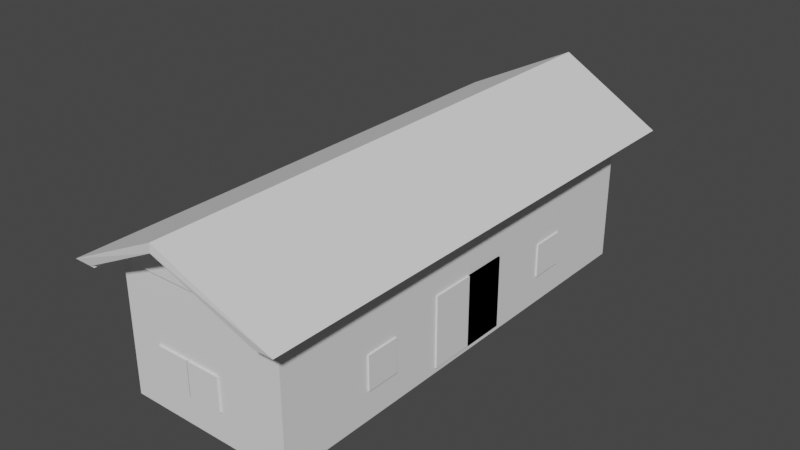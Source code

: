 # Source: maison3.blend  (saved by Blender 2.91.10; exported with 4.5.12 LTS)
import bpy
from mathutils import Matrix  # noqa: F401  (used for matrix-valued properties, if any)

bpy.ops.wm.read_factory_settings(use_empty=True)
scene = bpy.context.scene
scene.name = 'Scene'

# ---- collections
col_collection = bpy.data.collections.new('Collection'); scene.collection.children.link(col_collection)

# ---- world
world_world = bpy.data.worlds.new('World'); scene.world = world_world
world_world.use_nodes = True; world_world.node_tree.nodes.clear()
_N = world_world.node_tree.nodes; _L = world_world.node_tree.links
n0 = _N.new('ShaderNodeOutputWorld'); n0.name = 'World Output'; n0.location = (300, 300)
n1 = _N.new('ShaderNodeBackground'); n1.name = 'Background'; n1.location = (10, 300)
n1.inputs[0].default_value = (0.05088, 0.05088, 0.05088, 1.0)
_L.new(n1.outputs[0], n0.inputs[0])
n0.is_active_output = True
world_world.color = (0.05088, 0.05088, 0.05088)
world_world.use_sun_shadow = False
world_world.sun_shadow_jitter_overblur = 0.0

# ---- meshes
me_cube_017 = bpy.data.meshes.new('Cube.017')
me_cube_017.from_pydata([(-0.4997, -1.347, -2.137e-05), (-0.3836, -1.034, 0.7658), (-0.4997, 1.352, -2.137e-05), (-0.3836, 1.038, 0.7658), (0.5003, -1.347, -2.137e-05), (0.3842, -1.034, 0.7658), (0.5003, 1.352, -2.137e-05), (0.3842, 1.038, 0.7658), (-0.4997, -1.347, 0.7658), (-0.4997, 1.352, 0.7658), (0.5003, 1.352, 0.7658), (0.5003, -1.347, 0.7658), (-0.4997, -1.347, 0.7658), (-0.4997, 1.352, 0.7658), (0.5003, 1.352, 0.7658), (0.5003, -1.347, 0.7658)], [], [(0, 8, 9, 2), (2, 9, 10, 6), (6, 10, 11, 4), (4, 11, 8, 0), (2, 6, 4, 0), (7, 3, 1, 5), (12, 13, 9, 8), (13, 14, 10, 9), (14, 15, 11, 10), (15, 12, 8, 11), (1, 3, 13, 12), (3, 7, 14, 13), (7, 5, 15, 14), (5, 1, 12, 15)])
_uv = me_cube_017.uv_layers.new(name='UVMap')
_uv.uv.foreach_set('vector', [0.375, 0.0, 0.625, 0.0, 0.625, 0.25, 0.375, 0.25, 0.375, 0.25, 0.625, 0.25, 0.625, 0.5, 0.375, 0.5, 0.375, 0.5, 0.625, 0.5, 0.625, 0.75, 0.375, 0.75, 0.375, 0.75, 0.625, 0.75, 0.625, 1.0, 0.375, 1.0, 0.125, 0.5, 0.375, 0.5, 0.375, 0.75, 0.125, 0.75, 0.654, 0.529, 0.846, 0.529, 0.846, 0.721, 0.654, 0.721, 0.875, 0.75, 0.875, 0.5, 0.875, 0.5, 0.875, 0.75, 0.875, 0.5, 0.625, 0.5, 0.625, 0.5, 0.875, 0.5, 0.625, 0.5, 0.625, 0.75, 0.625, 0.75, 0.625, 0.5, 0.625, 0.75, 0.875, 0.75, 0.875, 0.75, 0.625, 0.75, 0.846, 0.721, 0.846, 0.529, 0.875, 0.5, 0.875, 0.75, 0.846, 0.529, 0.654, 0.529, 0.625, 0.5, 0.875, 0.5, 0.654, 0.529, 0.654, 0.721, 0.625, 0.75, 0.625, 0.5, 0.654, 0.721, 0.846, 0.721, 0.875, 0.75, 0.625, 0.75])
me_cube_017.use_remesh_fix_poles = True
me_cube_017.use_remesh_preserve_attributes = False
me_cube_017.use_mirror_vertex_groups = False
me_cube_017.update()
me_cube_014 = bpy.data.meshes.new('Cube.014')
me_cube_014.from_pydata([(-0.0002803, 1.385, 0.2619), (0.0002803, -1.368, 0.2592), (-0.5287, -1.368, -1.812e-05), (0.5292, -1.368, -1.812e-05), (0.0002803, -1.368, 0.2728), (-0.6397, -1.507, -2.137e-05), (0.0003392, -1.56, 0.3217), (-0.6397, 1.56, -2.137e-05), (0.0003392, 1.628, 0.3217), (0.6403, -1.507, -2.137e-05), (0.6403, 1.56, -2.137e-05), (-0.5287, -1.507, -1.812e-05), (0.0002803, -1.562, 0.2728), (0.5292, -1.507, -1.812e-05), (-0.5024, -1.507, -2.137e-05), (-0.5024, -1.507, -1.812e-05), (-0.5024, -1.368, -2.137e-05), (-0.5024, -1.368, -1.812e-05), (0.5029, -1.368, -2.137e-05), (0.5029, -1.368, -1.812e-05), (0.5029, -1.507, -1.812e-05), (0.5029, -1.507, -2.137e-05), (0.5076, 1.385, -2.137e-05), (-0.5082, 1.385, -2.137e-05), (0.5076, 1.56, -2.137e-05), (-0.0002803, 1.636, 0.2619), (-0.5082, 1.56, -2.137e-05)], [(8, 25)], [(5, 6, 8, 7), (10, 8, 6, 9), (11, 2, 4, 12), (12, 4, 3, 13), (12, 6, 5, 11), (18, 19, 17, 16), (15, 14, 16, 17), (20, 19, 18, 21), (17, 1, 19, 3, 4, 2), (1, 17, 19), (13, 3, 19, 20), (2, 11, 15, 17), (11, 5, 14, 15), (9, 6, 12, 13, 20, 21), (22, 23, 0), (24, 22, 0, 25), (25, 0, 23, 26), (7, 8, 10, 24, 25, 26), (24, 10, 9, 21, 18, 16, 14, 5, 7, 26, 23, 22)])
_uv = me_cube_014.uv_layers.new(name='UVMap')
_uv.uv.foreach_set('vector', [0.375, 0.0, 0.625, 0.0, 0.625, 0.25, 0.375, 0.25, 0.375, 0.5, 0.625, 0.5, 0.625, 0.75, 0.375, 0.75, 0.375, 0.05121, 0.375, 0.06259, 0.625, 0.05765, 0.625, 0.05523, 0.625, 0.6948, 0.625, 0.6923, 0.375, 0.6874, 0.375, 0.6988, 0.587, 0.981, 0.625, 1.0, 0.375, 1.0, 0.375, 0.9783, 0.5981, 0.8435, 0.5981, 0.8435, 0.5981, 0.9063, 0.5981, 0.9063, 0.3874, 0.05086, 0.3874, 0.05086, 0.3874, 0.06234, 0.3874, 0.06234, 0.3874, 0.6991, 0.3874, 0.6877, 0.3874, 0.6877, 0.3874, 0.6991, 0.5972, 0.9063, 0.6134, 0.8749, 0.5972, 0.8435, 0.5972, 0.8419, 0.6143, 0.8749, 0.5972, 0.908, 0.6134, 0.8749, 0.5972, 0.9063, 0.5972, 0.8435, 0.375, 0.6988, 0.375, 0.6874, 0.3688, 0.6874, 0.3688, 0.6988, 0.125, 0.6874, 0.125, 0.6988, 0.1312, 0.6988, 0.1312, 0.6874, 0.375, 0.9783, 0.375, 1.0, 0.375, 0.9732, 0.375, 0.9732, 0.375, 0.75, 0.625, 1.0, 0.587, 0.981, 0.375, 0.7717, 0.375, 0.7768, 0.375, 0.7768, 0.5979, 0.9067, 0.5979, 0.8432, 0.6143, 0.8749, 0.385, 0.04802, 0.385, 0.06239, 0.625, 0.05765, 0.625, 0.05516, 0.625, 0.6948, 0.625, 0.6923, 0.385, 0.6876, 0.385, 0.702, 0.375, 0.25, 0.625, 0.5, 0.375, 0.5, 0.375, 0.4741, 0.5785, 0.4766, 0.375, 0.2757, 0.3491, 0.5, 0.375, 0.5, 0.375, 0.75, 0.3482, 0.75, 0.3482, 0.7386, 0.1518, 0.7386, 0.1518, 0.75, 0.125, 0.75, 0.125, 0.5, 0.1507, 0.5, 0.1507, 0.5143, 0.3491, 0.5143])
me_cube_014.use_remesh_fix_poles = True
me_cube_014.use_remesh_preserve_attributes = False
me_cube_014.use_mirror_vertex_groups = False
me_cube_014.update()
me_cube_012 = bpy.data.meshes.new('Cube.012')
me_cube_012.from_pydata([(-0.01028, -0.13, -1.172e-05), (-0.01028, -0.13, 0.4196), (0.01031, -0.13, -1.172e-05), (0.01031, -0.13, 0.4196), (-0.01028, 0.1302, -1.17e-05), (-0.01028, 0.1302, 0.4196), (0.01031, 0.1302, -1.17e-05), (0.01031, 0.1302, 0.4196)], [], [(0, 1, 3, 2), (2, 3, 7, 6), (6, 7, 5, 4), (4, 5, 1, 0), (2, 6, 4, 0), (7, 3, 1, 5)])
_uv = me_cube_012.uv_layers.new(name='UVMap')
_uv.uv.foreach_set('vector', [0.375, 0.0, 0.625, 0.0, 0.625, 0.25, 0.375, 0.25, 0.375, 0.25, 0.625, 0.25, 0.625, 0.5, 0.375, 0.5, 0.375, 0.5, 0.625, 0.5, 0.625, 0.75, 0.375, 0.75, 0.375, 0.75, 0.625, 0.75, 0.625, 1.0, 0.375, 1.0, 0.125, 0.5, 0.375, 0.5, 0.375, 0.75, 0.125, 0.75, 0.625, 0.5, 0.875, 0.5, 0.875, 0.75, 0.625, 0.75])
me_cube_012.use_remesh_fix_poles = True
me_cube_012.use_remesh_preserve_attributes = False
me_cube_012.use_mirror_vertex_groups = False
me_cube_012.update()
me_cube_011 = bpy.data.meshes.new('Cube.011')
me_cube_011.from_pydata([(-0.09995, 0.01028, -5.572e-06), (-0.09995, 0.01028, 0.2), (-0.09995, -0.01031, -5.572e-06), (-0.09995, -0.01031, 0.2), (0.1001, 0.01028, -5.589e-06), (0.1001, 0.01028, 0.2), (0.1001, -0.01031, -5.589e-06), (0.1001, -0.01031, 0.2)], [], [(0, 1, 3, 2), (2, 3, 7, 6), (6, 7, 5, 4), (4, 5, 1, 0), (2, 6, 4, 0), (7, 3, 1, 5)])
_uv = me_cube_011.uv_layers.new(name='UVMap')
_uv.uv.foreach_set('vector', [0.375, 0.0, 0.625, 0.0, 0.625, 0.25, 0.375, 0.25, 0.375, 0.25, 0.625, 0.25, 0.625, 0.5, 0.375, 0.5, 0.375, 0.5, 0.625, 0.5, 0.625, 0.75, 0.375, 0.75, 0.375, 0.75, 0.625, 0.75, 0.625, 1.0, 0.375, 1.0, 0.125, 0.5, 0.375, 0.5, 0.375, 0.75, 0.125, 0.75, 0.625, 0.5, 0.875, 0.5, 0.875, 0.75, 0.625, 0.75])
me_cube_011.use_remesh_fix_poles = True
me_cube_011.use_remesh_preserve_attributes = False
me_cube_011.use_mirror_vertex_groups = False
me_cube_011.update()
me_cube_002 = bpy.data.meshes.new('Cube.002')
me_cube_002.from_pydata([(-0.01028, -0.09995, -5.589e-06), (-0.01028, -0.09995, 0.2), (0.01031, -0.09995, -5.589e-06), (0.01031, -0.09995, 0.2), (-0.01028, 0.1001, -5.572e-06), (-0.01028, 0.1001, 0.2), (0.01031, 0.1001, -5.572e-06), (0.01031, 0.1001, 0.2)], [], [(0, 1, 3, 2), (2, 3, 7, 6), (6, 7, 5, 4), (4, 5, 1, 0), (2, 6, 4, 0), (7, 3, 1, 5)])
_uv = me_cube_002.uv_layers.new(name='UVMap')
_uv.uv.foreach_set('vector', [0.375, 0.0, 0.625, 0.0, 0.625, 0.25, 0.375, 0.25, 0.375, 0.25, 0.625, 0.25, 0.625, 0.5, 0.375, 0.5, 0.375, 0.5, 0.625, 0.5, 0.625, 0.75, 0.375, 0.75, 0.375, 0.75, 0.625, 0.75, 0.625, 1.0, 0.375, 1.0, 0.125, 0.5, 0.375, 0.5, 0.375, 0.75, 0.125, 0.75, 0.625, 0.5, 0.875, 0.5, 0.875, 0.75, 0.625, 0.75])
me_cube_002.use_remesh_fix_poles = True
me_cube_002.use_remesh_preserve_attributes = False
me_cube_002.use_mirror_vertex_groups = False
me_cube_002.update()
me_cube_022 = bpy.data.meshes.new('Cube.022')
me_cube_022.from_pydata([(-0.09995, 0.01028, -5.572e-06), (-0.09995, 0.01028, 0.2), (-0.09995, -0.01031, -5.572e-06), (-0.09995, -0.01031, 0.2), (0.1001, 0.01028, -5.589e-06), (0.1001, 0.01028, 0.2), (0.1001, -0.01031, -5.589e-06), (0.1001, -0.01031, 0.2)], [], [(0, 1, 3, 2), (2, 3, 7, 6), (6, 7, 5, 4), (4, 5, 1, 0), (2, 6, 4, 0), (7, 3, 1, 5)])
_uv = me_cube_022.uv_layers.new(name='UVMap')
_uv.uv.foreach_set('vector', [0.375, 0.0, 0.625, 0.0, 0.625, 0.25, 0.375, 0.25, 0.375, 0.25, 0.625, 0.25, 0.625, 0.5, 0.375, 0.5, 0.375, 0.5, 0.625, 0.5, 0.625, 0.75, 0.375, 0.75, 0.375, 0.75, 0.625, 0.75, 0.625, 1.0, 0.375, 1.0, 0.125, 0.5, 0.375, 0.5, 0.375, 0.75, 0.125, 0.75, 0.625, 0.5, 0.875, 0.5, 0.875, 0.75, 0.625, 0.75])
me_cube_022.use_remesh_fix_poles = True
me_cube_022.use_remesh_preserve_attributes = False
me_cube_022.use_mirror_vertex_groups = False
me_cube_022.update()
me_cube_023 = bpy.data.meshes.new('Cube.023')
me_cube_023.from_pydata([(-0.09995, 0.01028, -5.572e-06), (-0.09995, 0.01028, 0.2), (-0.09995, -0.01031, -5.572e-06), (-0.09995, -0.01031, 0.2), (0.1001, 0.01028, -5.589e-06), (0.1001, 0.01028, 0.2), (0.1001, -0.01031, -5.589e-06), (0.1001, -0.01031, 0.2)], [], [(0, 1, 3, 2), (2, 3, 7, 6), (6, 7, 5, 4), (4, 5, 1, 0), (2, 6, 4, 0), (7, 3, 1, 5)])
_uv = me_cube_023.uv_layers.new(name='UVMap')
_uv.uv.foreach_set('vector', [0.375, 0.0, 0.625, 0.0, 0.625, 0.25, 0.375, 0.25, 0.375, 0.25, 0.625, 0.25, 0.625, 0.5, 0.375, 0.5, 0.375, 0.5, 0.625, 0.5, 0.625, 0.75, 0.375, 0.75, 0.375, 0.75, 0.625, 0.75, 0.625, 1.0, 0.375, 1.0, 0.125, 0.5, 0.375, 0.5, 0.375, 0.75, 0.125, 0.75, 0.625, 0.5, 0.875, 0.5, 0.875, 0.75, 0.625, 0.75])
me_cube_023.use_remesh_fix_poles = True
me_cube_023.use_remesh_preserve_attributes = False
me_cube_023.use_mirror_vertex_groups = False
me_cube_023.update()
me_cube_024 = bpy.data.meshes.new('Cube.024')
me_cube_024.from_pydata([(-0.09995, 0.01028, -5.572e-06), (-0.09995, 0.01028, 0.2), (-0.09995, -0.01031, -5.572e-06), (-0.09995, -0.01031, 0.2), (0.1001, 0.01028, -5.589e-06), (0.1001, 0.01028, 0.2), (0.1001, -0.01031, -5.589e-06), (0.1001, -0.01031, 0.2)], [], [(0, 1, 3, 2), (2, 3, 7, 6), (6, 7, 5, 4), (4, 5, 1, 0), (2, 6, 4, 0), (7, 3, 1, 5)])
_uv = me_cube_024.uv_layers.new(name='UVMap')
_uv.uv.foreach_set('vector', [0.375, 0.0, 0.625, 0.0, 0.625, 0.25, 0.375, 0.25, 0.375, 0.25, 0.625, 0.25, 0.625, 0.5, 0.375, 0.5, 0.375, 0.5, 0.625, 0.5, 0.625, 0.75, 0.375, 0.75, 0.375, 0.75, 0.625, 0.75, 0.625, 1.0, 0.375, 1.0, 0.125, 0.5, 0.375, 0.5, 0.375, 0.75, 0.125, 0.75, 0.625, 0.5, 0.875, 0.5, 0.875, 0.75, 0.625, 0.75])
me_cube_024.use_remesh_fix_poles = True
me_cube_024.use_remesh_preserve_attributes = False
me_cube_024.use_mirror_vertex_groups = False
me_cube_024.update()
me_cube_025 = bpy.data.meshes.new('Cube.025')
me_cube_025.from_pydata([(-0.01028, -0.13, -1.172e-05), (-0.01028, -0.13, 0.4196), (0.01031, -0.13, -1.172e-05), (0.01031, -0.13, 0.4196), (-0.01028, 0.1302, -1.17e-05), (-0.01028, 0.1302, 0.4196), (0.01031, 0.1302, -1.17e-05), (0.01031, 0.1302, 0.4196)], [], [(0, 1, 3, 2), (2, 3, 7, 6), (6, 7, 5, 4), (4, 5, 1, 0), (2, 6, 4, 0), (7, 3, 1, 5)])
_uv = me_cube_025.uv_layers.new(name='UVMap')
_uv.uv.foreach_set('vector', [0.375, 0.0, 0.625, 0.0, 0.625, 0.25, 0.375, 0.25, 0.375, 0.25, 0.625, 0.25, 0.625, 0.5, 0.375, 0.5, 0.375, 0.5, 0.625, 0.5, 0.625, 0.75, 0.375, 0.75, 0.375, 0.75, 0.625, 0.75, 0.625, 1.0, 0.375, 1.0, 0.125, 0.5, 0.375, 0.5, 0.375, 0.75, 0.125, 0.75, 0.625, 0.5, 0.875, 0.5, 0.875, 0.75, 0.625, 0.75])
me_cube_025.use_remesh_fix_poles = True
me_cube_025.use_remesh_preserve_attributes = False
me_cube_025.use_mirror_vertex_groups = False
me_cube_025.update()
me_cube_026 = bpy.data.meshes.new('Cube.026')
me_cube_026.from_pydata([(-0.01028, -0.13, -1.172e-05), (-0.01028, -0.13, 0.4196), (0.01031, -0.13, -1.172e-05), (0.01031, -0.13, 0.4196), (-0.01028, 0.1302, -1.17e-05), (-0.01028, 0.1302, 0.4196), (0.01031, 0.1302, -1.17e-05), (0.01031, 0.1302, 0.4196)], [], [(0, 1, 3, 2), (2, 3, 7, 6), (6, 7, 5, 4), (4, 5, 1, 0), (2, 6, 4, 0), (7, 3, 1, 5)])
_uv = me_cube_026.uv_layers.new(name='UVMap')
_uv.uv.foreach_set('vector', [0.375, 0.0, 0.625, 0.0, 0.625, 0.25, 0.375, 0.25, 0.375, 0.25, 0.625, 0.25, 0.625, 0.5, 0.375, 0.5, 0.375, 0.5, 0.625, 0.5, 0.625, 0.75, 0.375, 0.75, 0.375, 0.75, 0.625, 0.75, 0.625, 1.0, 0.375, 1.0, 0.125, 0.5, 0.375, 0.5, 0.375, 0.75, 0.125, 0.75, 0.625, 0.5, 0.875, 0.5, 0.875, 0.75, 0.625, 0.75])
me_cube_026.use_remesh_fix_poles = True
me_cube_026.use_remesh_preserve_attributes = False
me_cube_026.use_mirror_vertex_groups = False
me_cube_026.update()
me_cube_027 = bpy.data.meshes.new('Cube.027')
me_cube_027.from_pydata([(-0.01028, -0.09995, -5.589e-06), (-0.01028, -0.09995, 0.2), (0.01031, -0.09995, -5.589e-06), (0.01031, -0.09995, 0.2), (-0.01028, 0.1001, -5.572e-06), (-0.01028, 0.1001, 0.2), (0.01031, 0.1001, -5.572e-06), (0.01031, 0.1001, 0.2)], [], [(0, 1, 3, 2), (2, 3, 7, 6), (6, 7, 5, 4), (4, 5, 1, 0), (2, 6, 4, 0), (7, 3, 1, 5)])
_uv = me_cube_027.uv_layers.new(name='UVMap')
_uv.uv.foreach_set('vector', [0.375, 0.0, 0.625, 0.0, 0.625, 0.25, 0.375, 0.25, 0.375, 0.25, 0.625, 0.25, 0.625, 0.5, 0.375, 0.5, 0.375, 0.5, 0.625, 0.5, 0.625, 0.75, 0.375, 0.75, 0.375, 0.75, 0.625, 0.75, 0.625, 1.0, 0.375, 1.0, 0.125, 0.5, 0.375, 0.5, 0.375, 0.75, 0.125, 0.75, 0.625, 0.5, 0.875, 0.5, 0.875, 0.75, 0.625, 0.75])
me_cube_027.use_remesh_fix_poles = True
me_cube_027.use_remesh_preserve_attributes = False
me_cube_027.use_mirror_vertex_groups = False
me_cube_027.update()

# ---- objects
ob_cube = bpy.data.objects.new('Cube', me_cube_017)
ob_cube_001 = bpy.data.objects.new('Cube.001', me_cube_014)
ob_cube_002 = bpy.data.objects.new('Cube.002', me_cube_012)
ob_cube_003 = bpy.data.objects.new('Cube.003', me_cube_011)
ob_cube_004 = bpy.data.objects.new('Cube.004', me_cube_002)
ob_cube_005 = bpy.data.objects.new('Cube.005', me_cube_022)
ob_cube_006 = bpy.data.objects.new('Cube.006', me_cube_023)
ob_cube_007 = bpy.data.objects.new('Cube.007', me_cube_024)
ob_cube_008 = bpy.data.objects.new('Cube.008', me_cube_025)
ob_cube_009 = bpy.data.objects.new('Cube.009', me_cube_026)
ob_cube_010 = bpy.data.objects.new('Cube.010', me_cube_027)

# ---- transforms, parenting, visibility, modifiers, constraints
ob_cube.location = (0.0, -0.00159, 0.0)
ob_cube.lineart.crease_threshold = 0.0
ob_cube_001.location = (0.0, -0.00159, 0.7732)
ob_cube_001.lineart.crease_threshold = 0.0
ob_cube_002.location = (0.5, 0.1016, 0.03266)
ob_cube_002.lineart.crease_threshold = 0.0
ob_cube_003.location = (0.0, 1.351, 0.1696)
ob_cube_003.lineart.crease_threshold = 0.0
ob_cube_004.location = (0.4995, -0.6984, 0.1696)
ob_cube_004.lineart.crease_threshold = 0.0
ob_cube_005.location = (0.0, -1.35, 0.1696)
ob_cube_005.lineart.crease_threshold = 0.0
ob_cube_006.location = (-0.1982, -1.35, 0.1696)
ob_cube_006.lineart.crease_threshold = 0.0
ob_cube_007.location = (0.1957, 1.351, 0.1696)
ob_cube_007.lineart.crease_threshold = 0.0
ob_cube_008.location = (0.5, -0.1597, 0.03266)
ob_cube_008.lineart.crease_threshold = 0.0
ob_cube_009.location = (0.5, 0.1016, 0.03266)
ob_cube_009.lineart.crease_threshold = 0.0
ob_cube_010.location = (0.4995, 0.7016, 0.1696)
ob_cube_010.lineart.crease_threshold = 0.0

# ---- collection membership
col_collection.objects.link(ob_cube)
col_collection.objects.link(ob_cube_001)
col_collection.objects.link(ob_cube_002)
col_collection.objects.link(ob_cube_003)
col_collection.objects.link(ob_cube_004)
col_collection.objects.link(ob_cube_005)
col_collection.objects.link(ob_cube_006)
col_collection.objects.link(ob_cube_007)
col_collection.objects.link(ob_cube_008)
col_collection.objects.link(ob_cube_009)
col_collection.objects.link(ob_cube_010)

# ---- scene / render settings (as saved in the file)
scene.frame_start = 1; scene.frame_end = 250; scene.frame_set(1)
scene.render.engine = 'BLENDER_EEVEE_NEXT'
scene.cycles.use_denoising = False
scene.cycles.samples = 128
scene.cycles.sampling_pattern = 'TABULATED_SOBOL'
scene.cycles.use_adaptive_sampling = False
scene.cycles.use_light_tree = False
scene.view_settings.view_transform = 'Filmic'
bpy.context.view_layer.update()

# ---- added for rendering (the .blend has no active camera and no usable light): camera, sun
cam_auto = bpy.data.cameras.new('AutoCamera')
cam_auto.lens = 50.0
cam_auto.sensor_width = 36.0
cam_auto.clip_end = 1000.0
ob_auto_camera = bpy.data.objects.new('AutoCamera', cam_auto)
scene.collection.objects.link(ob_auto_camera)
ob_auto_camera.location = (3.34392, -3.97688, 3.22231)
ob_auto_camera.rotation_euler = (1.09748, -7.21219e-08, 0.694738)
scene.camera = ob_auto_camera
light_auto_sun = bpy.data.lights.new('AutoSun', 'SUN')
light_auto_sun.energy = 3.0
light_auto_sun.angle = 0.0523599
ob_auto_sun = bpy.data.objects.new('AutoSun', light_auto_sun)
scene.collection.objects.link(ob_auto_sun)
ob_auto_sun.rotation_euler = (0.872665, 0.174533, 0.523599)
bpy.context.view_layer.update()
